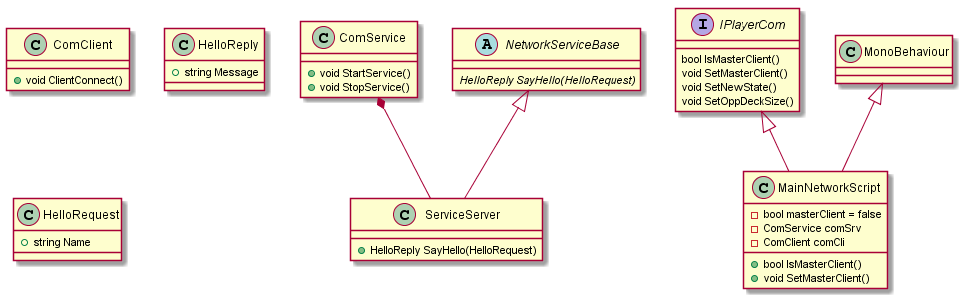

The diagram above was rendered by PlantUML. Its source (embedded in the PNG):
@startuml

class ComClient {
	+ void ClientConnect()
}

class ComService {
	+ void StartService()
	+ void StopService()
}

class ServiceServer {
	+ HelloReply SayHello(HelloRequest)
}

class HelloReply {
	+ string Message
}

class HelloRequest {
	+ string Name
}

abstract class NetworkServiceBase {
	{abstract} HelloReply SayHello(HelloRequest)
}

ComService *-- ServiceServer
NetworkServiceBase <|-- ServiceServer

interface IPlayerCom {
    bool IsMasterClient()
    void SetMasterClient()
    void SetNewState()
    void SetOppDeckSize()
}

class MainNetworkScript {
    - bool masterClient = false
    - ComService comSrv
    - ComClient comCli
	+ bool IsMasterClient()
    + void SetMasterClient()
}

MonoBehaviour <|-- MainNetworkScript
IPlayerCom <|-- MainNetworkScript

@enduml